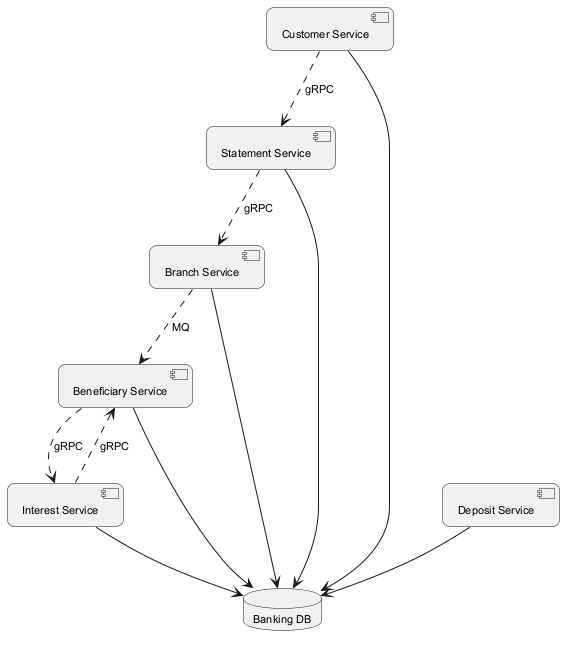

The diagram above was rendered by PlantUML. Its source (embedded in the PNG):
@startuml
skinparam backgroundColor #FFFFFF
skinparam roundCorner 15
skinparam defaultFontSize 11
component "Customer Service" as C_CustomerService
component "Statement Service" as C_StatementService
component "Interest Service" as C_InterestService
component "Branch Service" as C_BranchService
component "Beneficiary Service" as C_BeneficiaryService
component "Deposit Service" as C_DepositService
database "Banking DB" as DB_banking
C_CustomerService --> DB_banking
C_StatementService --> DB_banking
C_InterestService --> DB_banking
C_BranchService --> DB_banking
C_BeneficiaryService --> DB_banking
C_DepositService --> DB_banking
C_BranchService ..> C_BeneficiaryService : MQ
C_CustomerService ..> C_StatementService : gRPC
C_InterestService ..> C_BeneficiaryService : gRPC
C_StatementService ..> C_BranchService : gRPC
C_BeneficiaryService ..> C_InterestService : gRPC
@enduml